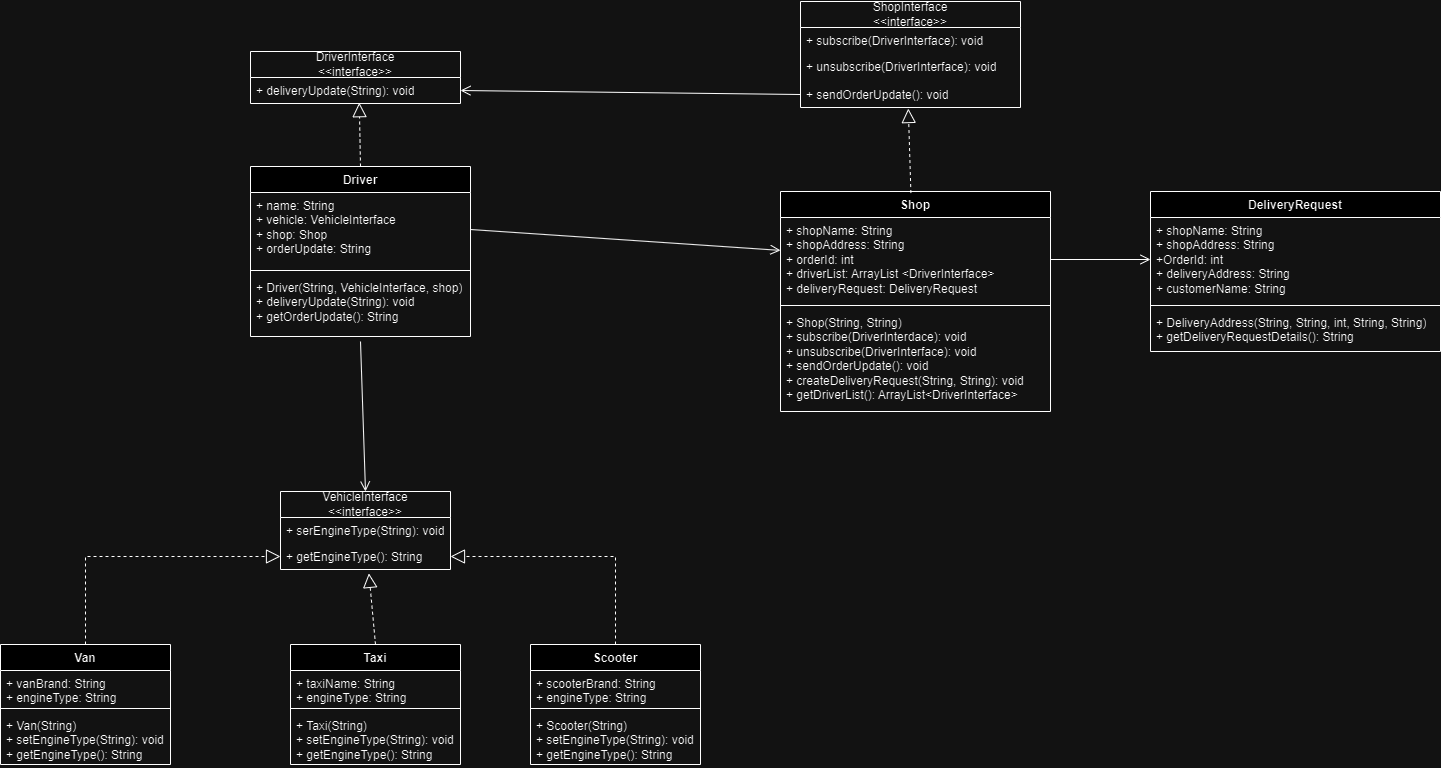

The diagram above was exported from draw.io. Its source (the exported page's mxGraphModel, read from the mxfile embedded in the PNG):
<mxGraphModel dx="1647" dy="950" grid="1" gridSize="10" guides="1" tooltips="1" connect="1" arrows="1" fold="1" page="1" pageScale="1" pageWidth="850" pageHeight="1100" math="0" shadow="0">
  <root>
    <mxCell id="0" />
    <mxCell id="1" parent="0" />
    <mxCell id="kQTqyXU3ufKmIcUNZbYX-9" value="DriverInterface&lt;br&gt;&amp;lt;&amp;lt;interface&amp;gt;&amp;gt;" style="swimlane;fontStyle=0;childLayout=stackLayout;horizontal=1;startSize=26;fillColor=none;horizontalStack=0;resizeParent=1;resizeParentMax=0;resizeLast=0;collapsible=1;marginBottom=0;whiteSpace=wrap;html=1;" vertex="1" parent="1">
      <mxGeometry x="350" y="350" width="210" height="52" as="geometry" />
    </mxCell>
    <mxCell id="kQTqyXU3ufKmIcUNZbYX-10" value="+&amp;nbsp;deliveryUpdate(String): void" style="text;strokeColor=none;fillColor=none;align=left;verticalAlign=top;spacingLeft=4;spacingRight=4;overflow=hidden;rotatable=0;points=[[0,0.5],[1,0.5]];portConstraint=eastwest;whiteSpace=wrap;html=1;" vertex="1" parent="kQTqyXU3ufKmIcUNZbYX-9">
      <mxGeometry y="26" width="210" height="26" as="geometry" />
    </mxCell>
    <mxCell id="kQTqyXU3ufKmIcUNZbYX-13" value="Driver" style="swimlane;fontStyle=1;align=center;verticalAlign=top;childLayout=stackLayout;horizontal=1;startSize=26;horizontalStack=0;resizeParent=1;resizeParentMax=0;resizeLast=0;collapsible=1;marginBottom=0;whiteSpace=wrap;html=1;" vertex="1" parent="1">
      <mxGeometry x="350" y="465" width="220" height="170" as="geometry" />
    </mxCell>
    <mxCell id="kQTqyXU3ufKmIcUNZbYX-14" value="+ name: String&lt;br&gt;+ vehicle: VehicleInterface&lt;br&gt;+ shop: Shop&lt;br&gt;+ orderUpdate: String" style="text;strokeColor=none;fillColor=none;align=left;verticalAlign=top;spacingLeft=4;spacingRight=4;overflow=hidden;rotatable=0;points=[[0,0.5],[1,0.5]];portConstraint=eastwest;whiteSpace=wrap;html=1;" vertex="1" parent="kQTqyXU3ufKmIcUNZbYX-13">
      <mxGeometry y="26" width="220" height="74" as="geometry" />
    </mxCell>
    <mxCell id="kQTqyXU3ufKmIcUNZbYX-15" value="" style="line;strokeWidth=1;fillColor=none;align=left;verticalAlign=middle;spacingTop=-1;spacingLeft=3;spacingRight=3;rotatable=0;labelPosition=right;points=[];portConstraint=eastwest;strokeColor=inherit;" vertex="1" parent="kQTqyXU3ufKmIcUNZbYX-13">
      <mxGeometry y="100" width="220" height="8" as="geometry" />
    </mxCell>
    <mxCell id="kQTqyXU3ufKmIcUNZbYX-16" value="+ Driver(String, VehicleInterface, shop)&lt;div&gt;+ deliveryUpdate(String): void&lt;/div&gt;&lt;div&gt;+ getOrderUpdate(): String&lt;/div&gt;" style="text;strokeColor=none;fillColor=none;align=left;verticalAlign=top;spacingLeft=4;spacingRight=4;overflow=hidden;rotatable=0;points=[[0,0.5],[1,0.5]];portConstraint=eastwest;whiteSpace=wrap;html=1;" vertex="1" parent="kQTqyXU3ufKmIcUNZbYX-13">
      <mxGeometry y="108" width="220" height="62" as="geometry" />
    </mxCell>
    <mxCell id="kQTqyXU3ufKmIcUNZbYX-17" value="" style="endArrow=block;dashed=1;endFill=0;endSize=12;html=1;rounded=0;entryX=0.518;entryY=0.969;entryDx=0;entryDy=0;entryPerimeter=0;exitX=0.5;exitY=0;exitDx=0;exitDy=0;" edge="1" parent="1" source="kQTqyXU3ufKmIcUNZbYX-13" target="kQTqyXU3ufKmIcUNZbYX-10">
      <mxGeometry width="160" relative="1" as="geometry">
        <mxPoint x="260" y="530" as="sourcePoint" />
        <mxPoint x="100" y="530" as="targetPoint" />
      </mxGeometry>
    </mxCell>
    <mxCell id="kQTqyXU3ufKmIcUNZbYX-18" value="DeliveryRequest" style="swimlane;fontStyle=1;align=center;verticalAlign=top;childLayout=stackLayout;horizontal=1;startSize=26;horizontalStack=0;resizeParent=1;resizeParentMax=0;resizeLast=0;collapsible=1;marginBottom=0;whiteSpace=wrap;html=1;" vertex="1" parent="1">
      <mxGeometry x="1250" y="490" width="290" height="160" as="geometry" />
    </mxCell>
    <mxCell id="kQTqyXU3ufKmIcUNZbYX-19" value="+ shopName: String&lt;br&gt;+ shopAddress: String&lt;br&gt;+OrderId: int&lt;br&gt;+ deliveryAddress: String&lt;br&gt;+ customerName: String" style="text;strokeColor=none;fillColor=none;align=left;verticalAlign=top;spacingLeft=4;spacingRight=4;overflow=hidden;rotatable=0;points=[[0,0.5],[1,0.5]];portConstraint=eastwest;whiteSpace=wrap;html=1;" vertex="1" parent="kQTqyXU3ufKmIcUNZbYX-18">
      <mxGeometry y="26" width="290" height="84" as="geometry" />
    </mxCell>
    <mxCell id="kQTqyXU3ufKmIcUNZbYX-20" value="" style="line;strokeWidth=1;fillColor=none;align=left;verticalAlign=middle;spacingTop=-1;spacingLeft=3;spacingRight=3;rotatable=0;labelPosition=right;points=[];portConstraint=eastwest;strokeColor=inherit;" vertex="1" parent="kQTqyXU3ufKmIcUNZbYX-18">
      <mxGeometry y="110" width="290" height="8" as="geometry" />
    </mxCell>
    <mxCell id="kQTqyXU3ufKmIcUNZbYX-21" value="+ DeliveryAddress(String, String, int, String, String)&lt;br&gt;+ getDeliveryRequestDetails(): String" style="text;strokeColor=none;fillColor=none;align=left;verticalAlign=top;spacingLeft=4;spacingRight=4;overflow=hidden;rotatable=0;points=[[0,0.5],[1,0.5]];portConstraint=eastwest;whiteSpace=wrap;html=1;" vertex="1" parent="kQTqyXU3ufKmIcUNZbYX-18">
      <mxGeometry y="118" width="290" height="42" as="geometry" />
    </mxCell>
    <mxCell id="kQTqyXU3ufKmIcUNZbYX-22" value="VehicleInterface&lt;br&gt;&amp;lt;&amp;lt;interface&amp;gt;&amp;gt;" style="swimlane;fontStyle=0;childLayout=stackLayout;horizontal=1;startSize=26;fillColor=none;horizontalStack=0;resizeParent=1;resizeParentMax=0;resizeLast=0;collapsible=1;marginBottom=0;whiteSpace=wrap;html=1;" vertex="1" parent="1">
      <mxGeometry x="380" y="790" width="170" height="78" as="geometry" />
    </mxCell>
    <mxCell id="kQTqyXU3ufKmIcUNZbYX-23" value="+ serEngineType(String): void" style="text;strokeColor=none;fillColor=none;align=left;verticalAlign=top;spacingLeft=4;spacingRight=4;overflow=hidden;rotatable=0;points=[[0,0.5],[1,0.5]];portConstraint=eastwest;whiteSpace=wrap;html=1;" vertex="1" parent="kQTqyXU3ufKmIcUNZbYX-22">
      <mxGeometry y="26" width="170" height="26" as="geometry" />
    </mxCell>
    <mxCell id="kQTqyXU3ufKmIcUNZbYX-24" value="+ getEngineType(): String" style="text;strokeColor=none;fillColor=none;align=left;verticalAlign=top;spacingLeft=4;spacingRight=4;overflow=hidden;rotatable=0;points=[[0,0.5],[1,0.5]];portConstraint=eastwest;whiteSpace=wrap;html=1;" vertex="1" parent="kQTqyXU3ufKmIcUNZbYX-22">
      <mxGeometry y="52" width="170" height="26" as="geometry" />
    </mxCell>
    <mxCell id="kQTqyXU3ufKmIcUNZbYX-26" value="Van" style="swimlane;fontStyle=1;align=center;verticalAlign=top;childLayout=stackLayout;horizontal=1;startSize=26;horizontalStack=0;resizeParent=1;resizeParentMax=0;resizeLast=0;collapsible=1;marginBottom=0;whiteSpace=wrap;html=1;" vertex="1" parent="1">
      <mxGeometry x="100" y="943" width="170" height="120" as="geometry" />
    </mxCell>
    <mxCell id="kQTqyXU3ufKmIcUNZbYX-27" value="+ vanBrand: String&lt;br&gt;+ engineType: String" style="text;strokeColor=none;fillColor=none;align=left;verticalAlign=top;spacingLeft=4;spacingRight=4;overflow=hidden;rotatable=0;points=[[0,0.5],[1,0.5]];portConstraint=eastwest;whiteSpace=wrap;html=1;" vertex="1" parent="kQTqyXU3ufKmIcUNZbYX-26">
      <mxGeometry y="26" width="170" height="34" as="geometry" />
    </mxCell>
    <mxCell id="kQTqyXU3ufKmIcUNZbYX-28" value="" style="line;strokeWidth=1;fillColor=none;align=left;verticalAlign=middle;spacingTop=-1;spacingLeft=3;spacingRight=3;rotatable=0;labelPosition=right;points=[];portConstraint=eastwest;strokeColor=inherit;" vertex="1" parent="kQTqyXU3ufKmIcUNZbYX-26">
      <mxGeometry y="60" width="170" height="8" as="geometry" />
    </mxCell>
    <mxCell id="kQTqyXU3ufKmIcUNZbYX-29" value="+ Van(String)&lt;br&gt;+ setEngineType(String): void&lt;br&gt;+ getEngineType(): String" style="text;strokeColor=none;fillColor=none;align=left;verticalAlign=top;spacingLeft=4;spacingRight=4;overflow=hidden;rotatable=0;points=[[0,0.5],[1,0.5]];portConstraint=eastwest;whiteSpace=wrap;html=1;" vertex="1" parent="kQTqyXU3ufKmIcUNZbYX-26">
      <mxGeometry y="68" width="170" height="52" as="geometry" />
    </mxCell>
    <mxCell id="kQTqyXU3ufKmIcUNZbYX-30" value="Taxi" style="swimlane;fontStyle=1;align=center;verticalAlign=top;childLayout=stackLayout;horizontal=1;startSize=26;horizontalStack=0;resizeParent=1;resizeParentMax=0;resizeLast=0;collapsible=1;marginBottom=0;whiteSpace=wrap;html=1;" vertex="1" parent="1">
      <mxGeometry x="390" y="943" width="170" height="120" as="geometry" />
    </mxCell>
    <mxCell id="kQTqyXU3ufKmIcUNZbYX-31" value="+ taxiName: String&lt;br&gt;+ engineType: String" style="text;strokeColor=none;fillColor=none;align=left;verticalAlign=top;spacingLeft=4;spacingRight=4;overflow=hidden;rotatable=0;points=[[0,0.5],[1,0.5]];portConstraint=eastwest;whiteSpace=wrap;html=1;" vertex="1" parent="kQTqyXU3ufKmIcUNZbYX-30">
      <mxGeometry y="26" width="170" height="34" as="geometry" />
    </mxCell>
    <mxCell id="kQTqyXU3ufKmIcUNZbYX-32" value="" style="line;strokeWidth=1;fillColor=none;align=left;verticalAlign=middle;spacingTop=-1;spacingLeft=3;spacingRight=3;rotatable=0;labelPosition=right;points=[];portConstraint=eastwest;strokeColor=inherit;" vertex="1" parent="kQTqyXU3ufKmIcUNZbYX-30">
      <mxGeometry y="60" width="170" height="8" as="geometry" />
    </mxCell>
    <mxCell id="kQTqyXU3ufKmIcUNZbYX-33" value="+ Taxi(String)&lt;br&gt;+ setEngineType(String): void&lt;br&gt;+ getEngineType(): String" style="text;strokeColor=none;fillColor=none;align=left;verticalAlign=top;spacingLeft=4;spacingRight=4;overflow=hidden;rotatable=0;points=[[0,0.5],[1,0.5]];portConstraint=eastwest;whiteSpace=wrap;html=1;" vertex="1" parent="kQTqyXU3ufKmIcUNZbYX-30">
      <mxGeometry y="68" width="170" height="52" as="geometry" />
    </mxCell>
    <mxCell id="kQTqyXU3ufKmIcUNZbYX-34" value="Scooter" style="swimlane;fontStyle=1;align=center;verticalAlign=top;childLayout=stackLayout;horizontal=1;startSize=26;horizontalStack=0;resizeParent=1;resizeParentMax=0;resizeLast=0;collapsible=1;marginBottom=0;whiteSpace=wrap;html=1;" vertex="1" parent="1">
      <mxGeometry x="630" y="943" width="170" height="120" as="geometry" />
    </mxCell>
    <mxCell id="kQTqyXU3ufKmIcUNZbYX-35" value="+ scooterBrand: String&lt;br&gt;+ engineType: String" style="text;strokeColor=none;fillColor=none;align=left;verticalAlign=top;spacingLeft=4;spacingRight=4;overflow=hidden;rotatable=0;points=[[0,0.5],[1,0.5]];portConstraint=eastwest;whiteSpace=wrap;html=1;" vertex="1" parent="kQTqyXU3ufKmIcUNZbYX-34">
      <mxGeometry y="26" width="170" height="34" as="geometry" />
    </mxCell>
    <mxCell id="kQTqyXU3ufKmIcUNZbYX-36" value="" style="line;strokeWidth=1;fillColor=none;align=left;verticalAlign=middle;spacingTop=-1;spacingLeft=3;spacingRight=3;rotatable=0;labelPosition=right;points=[];portConstraint=eastwest;strokeColor=inherit;" vertex="1" parent="kQTqyXU3ufKmIcUNZbYX-34">
      <mxGeometry y="60" width="170" height="8" as="geometry" />
    </mxCell>
    <mxCell id="kQTqyXU3ufKmIcUNZbYX-37" value="+ Scooter(String)&lt;br&gt;+ setEngineType(String): void&lt;br&gt;+ getEngineType(): String" style="text;strokeColor=none;fillColor=none;align=left;verticalAlign=top;spacingLeft=4;spacingRight=4;overflow=hidden;rotatable=0;points=[[0,0.5],[1,0.5]];portConstraint=eastwest;whiteSpace=wrap;html=1;" vertex="1" parent="kQTqyXU3ufKmIcUNZbYX-34">
      <mxGeometry y="68" width="170" height="52" as="geometry" />
    </mxCell>
    <mxCell id="kQTqyXU3ufKmIcUNZbYX-42" value="ShopInterface&lt;br&gt;&amp;lt;&amp;lt;interface&amp;gt;&amp;gt;" style="swimlane;fontStyle=0;childLayout=stackLayout;horizontal=1;startSize=26;fillColor=none;horizontalStack=0;resizeParent=1;resizeParentMax=0;resizeLast=0;collapsible=1;marginBottom=0;whiteSpace=wrap;html=1;" vertex="1" parent="1">
      <mxGeometry x="900" y="300" width="220" height="106" as="geometry" />
    </mxCell>
    <mxCell id="kQTqyXU3ufKmIcUNZbYX-43" value="+ subscribe(DriverInterface): void" style="text;strokeColor=none;fillColor=none;align=left;verticalAlign=top;spacingLeft=4;spacingRight=4;overflow=hidden;rotatable=0;points=[[0,0.5],[1,0.5]];portConstraint=eastwest;whiteSpace=wrap;html=1;" vertex="1" parent="kQTqyXU3ufKmIcUNZbYX-42">
      <mxGeometry y="26" width="220" height="26" as="geometry" />
    </mxCell>
    <mxCell id="kQTqyXU3ufKmIcUNZbYX-44" value="+ unsubscribe(DriverInterface): void" style="text;strokeColor=none;fillColor=none;align=left;verticalAlign=top;spacingLeft=4;spacingRight=4;overflow=hidden;rotatable=0;points=[[0,0.5],[1,0.5]];portConstraint=eastwest;whiteSpace=wrap;html=1;" vertex="1" parent="kQTqyXU3ufKmIcUNZbYX-42">
      <mxGeometry y="52" width="220" height="28" as="geometry" />
    </mxCell>
    <mxCell id="kQTqyXU3ufKmIcUNZbYX-45" value="+ sendOrderUpdate(): void" style="text;strokeColor=none;fillColor=none;align=left;verticalAlign=top;spacingLeft=4;spacingRight=4;overflow=hidden;rotatable=0;points=[[0,0.5],[1,0.5]];portConstraint=eastwest;whiteSpace=wrap;html=1;" vertex="1" parent="kQTqyXU3ufKmIcUNZbYX-42">
      <mxGeometry y="80" width="220" height="26" as="geometry" />
    </mxCell>
    <mxCell id="kQTqyXU3ufKmIcUNZbYX-46" value="Shop" style="swimlane;fontStyle=1;align=center;verticalAlign=top;childLayout=stackLayout;horizontal=1;startSize=26;horizontalStack=0;resizeParent=1;resizeParentMax=0;resizeLast=0;collapsible=1;marginBottom=0;whiteSpace=wrap;html=1;" vertex="1" parent="1">
      <mxGeometry x="880" y="490" width="270" height="220" as="geometry" />
    </mxCell>
    <mxCell id="kQTqyXU3ufKmIcUNZbYX-47" value="+ shopName: String&lt;br&gt;+ shopAddress: String&lt;br&gt;+ orderId: int&lt;br&gt;+ driverList: ArrayList&amp;nbsp;&amp;lt;DriverInterface&amp;gt;&lt;br&gt;+ deliveryRequest: DeliveryRequest" style="text;strokeColor=none;fillColor=none;align=left;verticalAlign=top;spacingLeft=4;spacingRight=4;overflow=hidden;rotatable=0;points=[[0,0.5],[1,0.5]];portConstraint=eastwest;whiteSpace=wrap;html=1;" vertex="1" parent="kQTqyXU3ufKmIcUNZbYX-46">
      <mxGeometry y="26" width="270" height="84" as="geometry" />
    </mxCell>
    <mxCell id="kQTqyXU3ufKmIcUNZbYX-48" value="" style="line;strokeWidth=1;fillColor=none;align=left;verticalAlign=middle;spacingTop=-1;spacingLeft=3;spacingRight=3;rotatable=0;labelPosition=right;points=[];portConstraint=eastwest;strokeColor=inherit;" vertex="1" parent="kQTqyXU3ufKmIcUNZbYX-46">
      <mxGeometry y="110" width="270" height="8" as="geometry" />
    </mxCell>
    <mxCell id="kQTqyXU3ufKmIcUNZbYX-49" value="+ Shop(String, String)&lt;br&gt;+ subscribe(DriverInterdace): void&lt;br&gt;+ unsubscribe(DriverInterface): void&lt;br&gt;+ sendOrderUpdate(): void&lt;br&gt;+&amp;nbsp;createDeliveryRequest(String, String): void&lt;br&gt;+ getDriverList():&amp;nbsp;ArrayList&amp;lt;DriverInterface&amp;gt;" style="text;strokeColor=none;fillColor=none;align=left;verticalAlign=top;spacingLeft=4;spacingRight=4;overflow=hidden;rotatable=0;points=[[0,0.5],[1,0.5]];portConstraint=eastwest;whiteSpace=wrap;html=1;" vertex="1" parent="kQTqyXU3ufKmIcUNZbYX-46">
      <mxGeometry y="118" width="270" height="102" as="geometry" />
    </mxCell>
    <mxCell id="kQTqyXU3ufKmIcUNZbYX-51" value="" style="endArrow=block;dashed=1;endFill=0;endSize=12;html=1;rounded=0;entryX=0.49;entryY=1.04;entryDx=0;entryDy=0;entryPerimeter=0;exitX=0.483;exitY=0.007;exitDx=0;exitDy=0;exitPerimeter=0;" edge="1" parent="1" source="kQTqyXU3ufKmIcUNZbYX-46" target="kQTqyXU3ufKmIcUNZbYX-45">
      <mxGeometry width="160" relative="1" as="geometry">
        <mxPoint x="1010.5" y="484" as="sourcePoint" />
        <mxPoint x="1009.5" y="420" as="targetPoint" />
      </mxGeometry>
    </mxCell>
    <mxCell id="kQTqyXU3ufKmIcUNZbYX-52" value="" style="endArrow=block;dashed=1;endFill=0;endSize=12;html=1;rounded=0;entryX=0.52;entryY=1.149;entryDx=0;entryDy=0;entryPerimeter=0;exitX=0.5;exitY=0;exitDx=0;exitDy=0;" edge="1" parent="1" source="kQTqyXU3ufKmIcUNZbYX-30" target="kQTqyXU3ufKmIcUNZbYX-24">
      <mxGeometry width="160" relative="1" as="geometry">
        <mxPoint x="-140" y="928" as="sourcePoint" />
        <mxPoint x="-141" y="864" as="targetPoint" />
      </mxGeometry>
    </mxCell>
    <mxCell id="kQTqyXU3ufKmIcUNZbYX-54" value="" style="endArrow=block;dashed=1;endFill=0;endSize=12;html=1;rounded=0;entryX=0;entryY=0.5;entryDx=0;entryDy=0;exitX=0.5;exitY=0;exitDx=0;exitDy=0;" edge="1" parent="1" source="kQTqyXU3ufKmIcUNZbYX-26" target="kQTqyXU3ufKmIcUNZbYX-24">
      <mxGeometry width="160" relative="1" as="geometry">
        <mxPoint x="495" y="963" as="sourcePoint" />
        <mxPoint x="488" y="892" as="targetPoint" />
        <Array as="points">
          <mxPoint x="185" y="855" />
        </Array>
      </mxGeometry>
    </mxCell>
    <mxCell id="kQTqyXU3ufKmIcUNZbYX-55" value="" style="endArrow=block;dashed=1;endFill=0;endSize=12;html=1;rounded=0;entryX=1;entryY=0.5;entryDx=0;entryDy=0;exitX=0.5;exitY=0;exitDx=0;exitDy=0;" edge="1" parent="1" source="kQTqyXU3ufKmIcUNZbYX-34" target="kQTqyXU3ufKmIcUNZbYX-24">
      <mxGeometry width="160" relative="1" as="geometry">
        <mxPoint x="505" y="973" as="sourcePoint" />
        <mxPoint x="498" y="902" as="targetPoint" />
        <Array as="points">
          <mxPoint x="715" y="855" />
        </Array>
      </mxGeometry>
    </mxCell>
    <mxCell id="kQTqyXU3ufKmIcUNZbYX-56" value="" style="endArrow=open;startArrow=none;endFill=0;startFill=0;endSize=8;html=1;verticalAlign=bottom;labelBackgroundColor=none;strokeWidth=1;rounded=0;entryX=0;entryY=0.5;entryDx=0;entryDy=0;exitX=1;exitY=0.5;exitDx=0;exitDy=0;" edge="1" parent="1" source="kQTqyXU3ufKmIcUNZbYX-47" target="kQTqyXU3ufKmIcUNZbYX-19">
      <mxGeometry width="160" relative="1" as="geometry">
        <mxPoint x="1190" y="810" as="sourcePoint" />
        <mxPoint x="1350" y="810" as="targetPoint" />
      </mxGeometry>
    </mxCell>
    <mxCell id="kQTqyXU3ufKmIcUNZbYX-58" value="" style="endArrow=open;startArrow=none;endFill=0;startFill=0;endSize=8;html=1;verticalAlign=bottom;labelBackgroundColor=none;strokeWidth=1;rounded=0;exitX=0.5;exitY=1.081;exitDx=0;exitDy=0;entryX=0.5;entryY=0;entryDx=0;entryDy=0;exitPerimeter=0;" edge="1" parent="1" source="kQTqyXU3ufKmIcUNZbYX-16" target="kQTqyXU3ufKmIcUNZbYX-22">
      <mxGeometry width="160" relative="1" as="geometry">
        <mxPoint x="240" y="790.0000000000002" as="sourcePoint" />
        <mxPoint x="440" y="802" as="targetPoint" />
      </mxGeometry>
    </mxCell>
    <mxCell id="kQTqyXU3ufKmIcUNZbYX-59" value="" style="endArrow=open;startArrow=none;endFill=0;startFill=0;endSize=8;html=1;verticalAlign=bottom;labelBackgroundColor=none;strokeWidth=1;rounded=0;entryX=1;entryY=0.5;entryDx=0;entryDy=0;exitX=0;exitY=0.5;exitDx=0;exitDy=0;" edge="1" parent="1" source="kQTqyXU3ufKmIcUNZbYX-45" target="kQTqyXU3ufKmIcUNZbYX-10">
      <mxGeometry width="160" relative="1" as="geometry">
        <mxPoint x="730" y="330" as="sourcePoint" />
        <mxPoint x="890" y="330" as="targetPoint" />
      </mxGeometry>
    </mxCell>
    <mxCell id="kQTqyXU3ufKmIcUNZbYX-61" value="" style="endArrow=open;startArrow=none;endFill=0;startFill=0;endSize=8;html=1;verticalAlign=bottom;labelBackgroundColor=none;strokeWidth=1;rounded=0;exitX=1;exitY=0.5;exitDx=0;exitDy=0;" edge="1" parent="1" source="kQTqyXU3ufKmIcUNZbYX-14" target="kQTqyXU3ufKmIcUNZbYX-47">
      <mxGeometry width="160" relative="1" as="geometry">
        <mxPoint x="600" y="550" as="sourcePoint" />
        <mxPoint x="760" y="550" as="targetPoint" />
      </mxGeometry>
    </mxCell>
  </root>
</mxGraphModel>